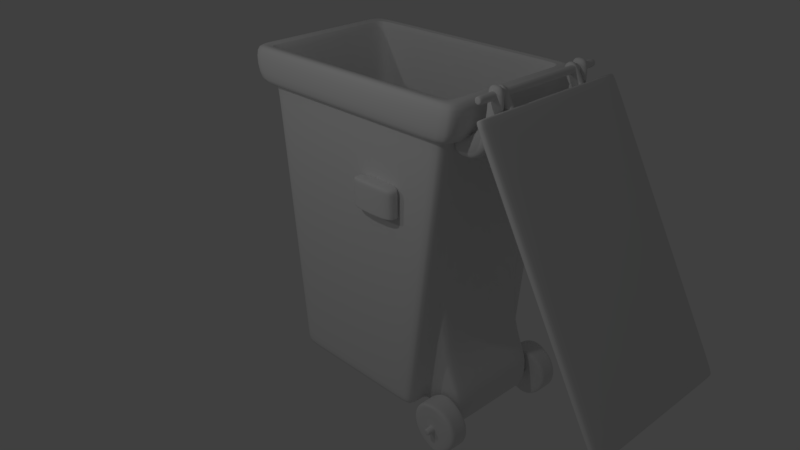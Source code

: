 # Source: trash.blend  (saved by Blender 2.77.0; exported with 4.5.12 LTS)
import bpy
from mathutils import Matrix  # noqa: F401  (used for matrix-valued properties, if any)

bpy.ops.wm.read_factory_settings(use_empty=True)
scene = bpy.context.scene
scene.name = 'Scene'

# ---- collections
col_collection_1 = bpy.data.collections.new('Collection 1'); scene.collection.children.link(col_collection_1)
col_collection_2 = bpy.data.collections.new('Collection 2'); scene.collection.children.link(col_collection_2)

# ---- materials (node trees are filled in below, after node groups)
mat_material = bpy.data.materials.new('Material')
mat_material.alpha_threshold = 0.0
mat_material.use_transparent_shadow = False
mat_material.roughness = 0.5
mat_material.line_color = (0.0, 0.0, 0.0, 1.0)

# ---- material node trees

# ---- world
world_world = bpy.data.worlds.new('World'); scene.world = world_world
world_world.color = (0.05088, 0.05088, 0.05088)
world_world.use_sun_shadow = False
world_world.sun_shadow_jitter_overblur = 0.0
world_world.cycles.sampling_method = 'MANUAL'

# ---- cameras
cam_camera = bpy.data.cameras.new('Camera')
cam_camera.clip_end = 100.0
cam_camera.lens = 35.0
cam_camera.sensor_width = 32.0
cam_camera.sensor_height = 18.0
cam_camera.ortho_scale = 7.314
cam_camera.dof.focus_distance = 0.0
cam_camera.dof.aperture_fstop = 128.0

# ---- lights
light_lamp_001 = bpy.data.lights.new('Lamp.001', 'POINT')
light_lamp_001.transmission_factor = 0.0
light_lamp_001.cutoff_distance = 30.0
light_lamp_001.energy = 100.0
light_lamp_001.shadow_buffer_clip_start = 1.001
light_lamp_001.shadow_soft_size = 0.1
light_lamp_001.shadow_maximum_resolution = 0.006
light_lamp_001.use_absolute_resolution = True
light_lamp = bpy.data.lights.new('Lamp', 'POINT')
light_lamp.transmission_factor = 0.0
light_lamp.cutoff_distance = 30.0
light_lamp.energy = 100.0
light_lamp.shadow_buffer_clip_start = 1.001
light_lamp.shadow_soft_size = 0.1
light_lamp.shadow_maximum_resolution = 0.006
light_lamp.use_absolute_resolution = True

# ---- meshes
me_cube_004 = bpy.data.meshes.new('Cube.004')
me_cube_004.from_pydata([(1.046, 0.4537, -0.467), (1.046, 0.4537, 2.903), (1.046, 0.5436, -0.467), (1.046, 0.5436, 2.903), (1.156, 0.4537, -0.467), (1.156, 0.4537, 2.903), (1.156, 0.5436, -0.467), (1.156, 0.5436, 2.903), (0.5715, 0.4537, -0.467), (0.5715, 0.4537, 1.306), (0.5715, 0.5436, 1.306), (0.5715, 0.5436, -0.467), (1.046, -0.5715, -0.467), (1.046, -0.5715, 2.903), (1.046, -0.4816, -0.467), (1.046, -0.4816, 2.903), (1.156, -0.5715, -0.467), (1.156, -0.5715, 2.903), (1.156, -0.4816, -0.467), (1.156, -0.4816, 2.903), (0.5715, -0.5715, -0.467), (0.5715, -0.5715, 1.306), (0.5715, -0.4816, 1.306), (0.5715, -0.4816, -0.467), (-1.0, -1.0, -1.0), (-1.0, -1.0, 1.0), (-1.0, 1.0, -1.0), (-1.0, 1.0, 1.0), (1.0, -1.0, -1.0), (1.0, -1.0, 1.0), (1.0, 1.0, -1.0), (1.0, 1.0, 1.0), (-0.9685, 1.0, 1.0), (-0.9685, 1.0, -1.0), (-0.9685, -1.0, 1.0), (-0.9685, -1.0, -1.0), (0.9779, 1.0, 1.0), (0.9779, -1.0, -1.0), (0.9779, 1.0, -1.0), (0.9779, -1.0, 1.0), (-1.0, -0.86, 1.0), (-1.0, -0.86, -1.0), (1.0, -0.86, 1.0), (1.0, -0.86, -1.0), (-0.9685, -0.86, 1.0), (-0.9685, -0.86, -1.0), (0.9779, -0.86, 1.0), (0.9779, -0.86, -1.0), (-1.0, 0.8235, 1.0), (1.0, 0.8235, -1.0), (-1.0, 0.8235, -1.0), (1.0, 0.8235, 1.0), (-0.9685, 0.8235, 1.0), (-0.9685, 0.8235, -1.0), (0.9779, 0.8235, 1.0), (0.9779, 0.8235, -1.0)], [], [(2, 0, 8, 11), (3, 7, 6, 2), (7, 5, 4, 6), (5, 1, 0, 4), (0, 2, 6, 4), (5, 7, 3, 1), (9, 10, 11, 8), (1, 3, 10, 9), (3, 2, 11, 10), (0, 1, 9, 8), (14, 12, 20, 23), (15, 19, 18, 14), (19, 17, 16, 18), (17, 13, 12, 16), (12, 14, 18, 16), (17, 19, 15, 13), (21, 22, 23, 20), (13, 15, 22, 21), (15, 14, 23, 22), (12, 13, 21, 20), (48, 27, 26, 50), (36, 31, 30, 38), (42, 29, 28, 43), (34, 25, 24, 35), (55, 38, 30, 49), (52, 32, 27, 48), (54, 36, 32, 52), (50, 26, 33, 53), (39, 34, 35, 37), (27, 32, 33, 26), (29, 39, 37, 28), (51, 31, 36, 54), (53, 33, 38, 55), (32, 36, 38, 33), (35, 45, 47, 37), (29, 42, 46, 39), (24, 41, 45, 35), (39, 46, 44, 34), (34, 44, 40, 25), (37, 47, 43, 28), (51, 42, 43, 49), (25, 40, 41, 24), (31, 51, 49, 30), (45, 53, 55, 47), (42, 51, 54, 46), (41, 50, 53, 45), (46, 54, 52, 44), (44, 52, 48, 40), (47, 55, 49, 43), (40, 48, 50, 41)])
me_cube_004.polygons.foreach_set('use_smooth', [True] * 50)
me_cube_004.use_remesh_preserve_volume = False
me_cube_004.use_remesh_preserve_attributes = False
me_cube_004.use_mirror_vertex_groups = False
me_cube_004.update()
me_cube_003 = bpy.data.meshes.new('Cube.003')
me_cube_003.from_pydata([(-1.0, -1.0, -1.0), (-1.0, -1.0, 4.365), (-1.0, 1.0, -1.0), (-1.0, 1.0, 4.365), (1.0, -1.0, -1.0), (1.0, -1.0, 4.365), (1.0, 1.0, -1.0), (1.0, 1.0, 4.365), (10.81, 2.711, -0.2943), (10.81, -2.699, -0.2943), (11.08, 2.711, 0.05471), (11.08, -2.699, 0.05471), (11.08, 2.711, 0.7528), (11.08, -2.699, 0.7528), (10.81, 2.711, 1.102), (10.81, -2.699, 1.102), (10.54, 2.711, 0.7528), (10.54, -2.699, 0.7528), (10.54, 2.711, 0.05471), (10.54, -2.699, 0.05471), (4.115, 2.267, -32.34), (4.115, 2.267, -37.03), (4.115, 2.798, -32.34), (4.115, 2.798, -37.03), (7.681, 2.267, -32.34), (7.681, 2.267, -37.03), (7.681, 2.798, -32.34), (7.681, 2.798, -37.03), (4.234, 2.768, -32.34), (4.234, 2.297, -32.34), (7.562, 2.768, -32.34), (7.562, 2.297, -32.34), (4.234, 2.768, -36.08), (4.234, 2.297, -36.08), (7.562, 2.768, -36.08), (7.562, 2.297, -36.08), (4.115, -2.797, -32.34), (4.115, -2.797, -37.03), (4.115, -2.266, -32.34), (4.115, -2.266, -37.03), (7.681, -2.797, -32.34), (7.681, -2.797, -37.03), (7.681, -2.266, -32.34), (7.681, -2.266, -37.03), (4.234, -2.296, -32.34), (4.234, -2.767, -32.34), (7.562, -2.296, -32.34), (7.562, -2.767, -32.34), (4.234, -2.296, -36.08), (4.234, -2.767, -36.08), (7.562, -2.296, -36.08), (7.562, -2.767, -36.08), (8.675, 2.501, -0.8162), (8.675, -2.501, -0.8162), (-2.446, -2.501, -0.8162), (-2.446, 2.501, -0.8162), (11.09, 2.309, -45.73), (11.09, -2.309, -45.73), (-4.863, -2.309, -45.73), (-4.863, 2.309, -45.73), (11.51, 2.309, -51.27), (11.51, -2.309, -51.27), (-5.285, -2.309, -51.27), (-5.285, 2.309, -51.27), (11.09, 2.309, -45.73), (11.09, -2.309, -45.73), (-4.863, 2.309, -45.73), (-4.863, -2.309, -45.73), (11.51, 2.309, -51.27), (11.51, -2.309, -51.27), (-5.285, 2.309, -51.27), (-5.285, -2.309, -51.27), (12.18, 2.624, -45.35), (12.18, -2.624, -45.35), (-5.951, 2.624, -45.35), (-5.951, -2.624, -45.35), (12.66, 2.624, -51.65), (12.66, -2.624, -51.65), (-6.432, 2.624, -51.65), (-6.432, -2.624, -51.65), (8.675, 1.653, -0.8162), (8.675, -1.664, -0.8162), (-2.446, -1.664, -0.8162), (-2.446, 1.653, -0.8162), (11.09, 1.593, -45.73), (11.09, -1.596, -45.73), (-4.863, -1.596, -45.73), (-4.863, 1.593, -45.73), (11.51, 1.593, -51.27), (11.51, -1.596, -51.27), (-5.285, -1.596, -51.27), (-5.285, 1.593, -51.27), (11.09, 1.593, -45.73), (11.09, -1.596, -45.73), (-4.863, -1.596, -45.73), (-4.863, 1.593, -45.73), (11.51, 1.593, -51.27), (11.51, -1.596, -51.27), (-5.285, -1.596, -51.27), (-5.285, 1.593, -51.27), (12.18, 1.692, -45.35), (12.18, -1.708, -45.35), (-5.951, -1.708, -45.35), (-5.951, 1.692, -45.35), (12.66, 1.692, -51.65), (12.66, -1.708, -51.65), (-6.432, -1.708, -51.65), (-6.432, 1.692, -51.65), (9.253, 2.455, -11.55), (9.253, -2.455, -11.55), (-3.023, -2.455, -11.55), (-3.023, 2.455, -11.55), (-3.023, -1.648, -11.55), (-3.023, 1.639, -11.55), (9.253, 1.639, -11.55), (9.253, -1.648, -11.55), (11.17, 1.653, 2.198), (11.17, -1.664, 2.198), (11.75, 1.639, -3.477), (11.75, -1.648, -3.477), (11.1, -1.518, -51.27), (11.1, -2.195, -51.27), (11.1, 2.195, -51.27), (-4.871, 2.195, -51.27), (-4.871, -2.195, -51.27), (-4.871, 1.515, -51.27), (11.1, 1.515, -51.27), (-4.871, -1.518, -51.27), (8.417, -1.008, -2.214), (8.417, -1.458, -2.214), (8.417, 1.457, -2.214), (-2.188, 1.457, -2.214), (-2.188, -1.458, -2.214), (-2.188, 1.005, -2.214), (8.417, 1.005, -2.214), (-2.188, -1.008, -2.214), (-1.694, 2.501, -0.8162), (-1.694, -2.501, -0.8162), (-3.784, 2.309, -45.73), (-3.784, -2.309, -45.73), (-4.15, 2.309, -51.27), (-4.15, -2.309, -51.27), (-3.784, 2.309, -45.73), (-3.784, -2.309, -45.73), (-4.15, 2.309, -51.27), (-4.15, -2.309, -51.27), (-4.726, 2.624, -45.35), (-4.726, -2.624, -45.35), (-5.142, 2.624, -51.65), (-5.142, -2.624, -51.65), (-1.694, 1.653, -0.8162), (-1.694, -1.664, -0.8162), (-2.194, 2.455, -11.55), (-2.194, -2.455, -11.55), (-3.792, 2.195, -51.27), (-3.792, -2.195, -51.27), (-1.471, 1.457, -2.214), (-1.471, -1.458, -2.214), (-1.471, 1.005, -2.214), (-1.471, -1.008, -2.214), (7.635, 1.005, -2.214), (7.635, -1.008, -2.214), (7.855, 2.501, -0.8162), (7.855, -2.501, -0.8162), (9.915, 2.309, -45.73), (9.915, -2.309, -45.73), (10.27, 2.309, -51.27), (10.27, -2.309, -51.27), (9.915, 2.309, -45.73), (9.915, -2.309, -45.73), (10.27, 2.309, -51.27), (10.27, -2.309, -51.27), (10.84, 2.624, -45.35), (10.84, -2.624, -45.35), (11.25, 2.624, -51.65), (11.25, -2.624, -51.65), (7.855, 1.653, -0.8162), (7.855, -1.664, -0.8162), (8.347, 2.455, -11.55), (8.347, -2.455, -11.55), (9.922, 2.195, -51.27), (9.922, -2.195, -51.27), (7.635, 1.457, -2.214), (7.635, -1.458, -2.214), (8.675, -1.333, -0.8162), (-2.446, -1.333, -0.8162), (11.09, -1.278, -45.73), (-4.863, -1.278, -45.73), (11.51, -1.278, -51.27), (-5.285, -1.278, -51.27), (11.09, -1.278, -45.73), (-4.863, -1.278, -45.73), (11.51, -1.278, -51.27), (-5.285, -1.278, -51.27), (12.18, -1.369, -45.35), (-5.951, -1.369, -45.35), (12.66, -1.369, -51.65), (-6.432, -1.369, -51.65), (9.253, -1.32, -11.55), (-3.023, -1.32, -11.55), (11.17, -1.333, 2.198), (11.75, -1.32, -3.477), (11.1, -1.215, -51.27), (-4.871, -1.215, -51.27), (8.417, -0.8071, -2.214), (-2.188, -0.8071, -2.214), (-1.471, -0.8071, -2.214), (-1.694, -1.333, -0.8162), (7.855, -1.333, -0.8162), (7.635, -0.8071, -2.214), (-2.446, 1.433, -0.8162), (-4.863, 1.382, -45.73), (-5.285, 1.382, -51.27), (-4.863, 1.382, -45.73), (-5.285, 1.382, -51.27), (-5.951, 1.466, -45.35), (-6.432, 1.466, -51.65), (-3.023, 1.421, -11.55), (-4.871, 1.314, -51.27), (-2.188, 0.8719, -2.214), (-1.694, 1.433, -0.8162), (7.855, 1.433, -0.8162), (8.675, 1.433, -0.8162), (11.09, 1.382, -45.73), (11.51, 1.382, -51.27), (11.09, 1.382, -45.73), (11.51, 1.382, -51.27), (12.18, 1.466, -45.35), (12.66, 1.466, -51.65), (9.253, 1.421, -11.55), (11.17, 1.433, 2.198), (11.75, 1.421, -3.477), (11.1, 1.314, -51.27), (8.417, 0.8719, -2.214), (-1.471, 0.8719, -2.214), (7.635, 0.8719, -2.214), (8.675, -1.868, -0.8162), (11.09, -1.77, -45.73), (11.51, -1.77, -51.27), (11.09, -1.77, -45.73), (11.51, -1.77, -51.27), (12.18, -1.931, -45.35), (12.66, -1.931, -51.65), (-2.446, -1.868, -0.8162), (-4.863, -1.77, -45.73), (-5.285, -1.77, -51.27), (-4.863, -1.77, -45.73), (-5.285, -1.77, -51.27), (-5.951, -1.931, -45.35), (-6.432, -1.931, -51.65), (-3.023, -1.845, -11.55), (9.253, -1.845, -11.55), (11.1, -1.683, -51.27), (-4.871, -1.683, -51.27), (8.417, -1.118, -2.214), (-2.188, -1.118, -2.214), (-1.471, -1.118, -2.214), (-1.694, -1.868, -0.8162), (7.855, -1.868, -0.8162), (7.635, -1.118, -2.214), (-2.446, 1.766, -0.8162), (-4.863, 1.689, -45.73), (-5.285, 1.689, -51.27), (-4.863, 1.689, -45.73), (-5.285, 1.689, -51.27), (-5.951, 1.816, -45.35), (-6.432, 1.816, -51.65), (8.675, 1.766, -0.8162), (11.09, 1.689, -45.73), (11.51, 1.689, -51.27), (11.09, 1.689, -45.73), (11.51, 1.689, -51.27), (12.18, 1.816, -45.35), (12.66, 1.816, -51.65), (9.253, 1.748, -11.55), (-3.023, 1.748, -11.55), (-4.871, 1.606, -51.27), (11.1, 1.606, -51.27), (-2.188, 1.066, -2.214), (8.417, 1.066, -2.214), (-1.471, 1.066, -2.214), (-1.694, 1.766, -0.8162), (7.855, 1.766, -0.8162), (7.635, 1.066, -2.214), (-2.533, -1.662, -2.447), (-2.533, 1.651, -2.447), (8.763, 1.651, -2.447), (8.763, -1.662, -2.447), (8.763, 2.494, -2.447), (8.763, -2.494, -2.447), (-2.533, -2.494, -2.447), (-2.533, 2.494, -2.447), (11.26, 1.651, 1.336), (11.26, -1.662, 1.336), (-1.77, -2.494, -2.447), (-1.77, 2.494, -2.447), (7.929, 2.494, -2.447), (7.929, -2.494, -2.447), (11.26, -1.331, 1.336), (-2.533, -1.331, -2.447), (11.26, 1.431, 1.336), (-2.533, 1.431, -2.447), (8.763, -1.865, -2.447), (-2.533, -1.865, -2.447), (-2.533, 1.763, -2.447), (8.763, 1.763, -2.447), (4.115, -2.797, -36.43), (4.115, -2.266, -36.43), (7.681, -2.266, -36.43), (7.681, -2.797, -36.43), (4.115, -2.531, -37.03), (4.115, -2.531, -32.34), (7.681, -2.531, -37.03), (7.681, -2.531, -32.34), (4.234, -2.531, -32.34), (7.562, -2.531, -32.34), (4.234, -2.531, -36.08), (7.562, -2.531, -36.08), (7.681, -2.531, -36.43), (4.115, -2.531, -36.43), (4.115, -2.266, -32.72), (7.681, -2.266, -32.72), (7.681, -2.797, -32.72), (4.115, -2.797, -32.72), (7.681, -2.531, -32.72), (4.115, -2.531, -32.72), (10.81, 2.635, -0.2943), (11.08, 2.635, 0.05471), (11.08, 2.635, 0.7528), (10.81, 2.635, 1.102), (10.54, 2.635, 0.7528), (10.54, 2.635, 0.05471), (10.81, -2.645, -0.2943), (11.08, -2.645, 0.05471), (11.08, -2.645, 0.7528), (10.81, -2.645, 1.102), (10.54, -2.645, 0.7528), (10.54, -2.645, 0.05471), (-1.0, -0.8293, 4.365), (-1.0, -0.8293, -1.0), (1.0, -0.8293, 4.365), (1.0, -0.8293, -1.0), (-1.0, 0.848, 4.365), (1.0, 0.848, -1.0), (-1.0, 0.848, -1.0), (1.0, 0.848, 4.365), (-1.0, -1.0, -0.4743), (-1.0, 1.0, -0.4743), (1.0, 1.0, -0.4743), (1.0, -1.0, -0.4743), (1.0, -0.8293, -0.4743), (-1.0, -0.8293, -0.4743), (1.0, 0.848, -0.4743), (-1.0, 0.848, -0.4743), (4.331, 2.798, -37.03), (4.331, 2.798, -32.34), (4.331, 2.267, -37.03), (4.331, 2.267, -32.34), (4.436, 2.768, -32.34), (4.436, 2.297, -32.34), (4.436, 2.768, -36.08), (4.436, 2.297, -36.08), (7.357, 2.798, -37.03), (7.357, 2.267, -32.34), (7.26, 2.297, -32.34), (7.26, 2.297, -36.08), (7.357, 2.798, -32.34), (7.357, 2.267, -37.03), (7.26, 2.768, -32.34), (7.26, 2.768, -36.08)], [], [(353, 344, 2, 347), (347, 2, 6, 348), (350, 341, 4, 349), (349, 4, 0, 346), (344, 343, 6, 2), (345, 342, 3, 7), (332, 9, 11, 333), (333, 11, 13, 334), (334, 13, 15, 335), (335, 15, 17, 336), (11, 9, 19, 17, 15, 13), (336, 17, 19, 337), (337, 19, 9, 332), (8, 10, 12, 14, 16, 18), (21, 23, 22, 20), (362, 27, 26, 366), (27, 25, 24, 26), (356, 21, 20, 357), (366, 26, 30, 368), (356, 354, 23, 21), (359, 29, 33, 361), (357, 20, 29, 359), (26, 24, 31, 30), (20, 22, 28, 29), (365, 369, 34, 35), (368, 30, 34, 369), (30, 31, 35, 34), (29, 28, 32, 33), (325, 320, 38, 311), (320, 321, 42, 38), (324, 322, 40, 313), (322, 323, 36, 40), (38, 42, 46, 44), (312, 43, 39, 310), (47, 45, 49, 51), (40, 36, 45, 47), (313, 40, 47, 315), (311, 38, 44, 314), (316, 48, 50, 317), (44, 46, 50, 48), (315, 47, 51, 317), (314, 44, 48, 316), (257, 137, 54, 243), (262, 63, 70, 264), (251, 237, 57, 109), (153, 139, 58, 110), (275, 261, 59, 111), (295, 136, 55, 291), (224, 88, 126, 232), (268, 56, 64, 270), (165, 57, 65, 169), (238, 61, 69, 240), (240, 69, 77, 242), (145, 71, 79, 149), (142, 66, 74, 146), (246, 67, 75, 248), (166, 60, 68, 170), (244, 58, 67, 246), (138, 59, 66, 142), (141, 62, 71, 145), (173, 73, 77, 175), (272, 72, 76, 273), (248, 75, 79, 249), (146, 74, 78, 148), (169, 65, 73, 173), (270, 64, 72, 272), (264, 70, 78, 266), (170, 68, 76, 174), (247, 98, 106, 249), (214, 99, 107, 216), (239, 93, 101, 241), (225, 92, 100, 227), (265, 103, 107, 266), (195, 102, 106, 197), (241, 101, 105, 242), (227, 100, 104, 228), (261, 87, 95, 263), (187, 86, 94, 191), (263, 95, 103, 265), (191, 94, 102, 195), (271, 96, 104, 273), (192, 97, 105, 196), (269, 88, 96, 271), (188, 89, 97, 192), (237, 85, 93, 239), (223, 84, 92, 225), (189, 90, 127, 203), (238, 89, 120, 252), (250, 244, 86, 112), (217, 211, 87, 113), (274, 268, 84, 114), (198, 186, 85, 115), (245, 90, 98, 247), (212, 91, 99, 214), (281, 150, 83, 260), (207, 151, 82, 185), (198, 115, 119, 201), (305, 274, 114, 286), (301, 217, 113, 285), (303, 250, 112, 284), (138, 152, 111, 59), (304, 275, 111, 291), (294, 153, 110, 290), (302, 251, 109, 289), (298, 201, 119, 293), (287, 81, 117, 293), (222, 80, 116, 230), (286, 114, 118, 292), (277, 122, 130, 279), (253, 124, 132, 255), (154, 123, 131, 156), (262, 91, 125, 276), (140, 63, 123, 154), (245, 62, 124, 253), (269, 60, 122, 277), (167, 61, 121, 181), (256, 255, 132, 157), (280, 278, 133, 158), (206, 205, 135, 159), (181, 121, 129, 183), (252, 120, 128, 254), (203, 127, 135, 205), (232, 126, 134, 233), (276, 125, 133, 278), (124, 155, 157, 132), (209, 206, 159, 161), (283, 280, 158, 160), (259, 256, 157, 183), (62, 141, 155, 124), (166, 140, 154, 180), (180, 154, 156, 182), (297, 179, 153, 294), (164, 178, 152, 138), (208, 177, 151, 207), (282, 176, 150, 281), (70, 144, 148, 78), (67, 143, 147, 75), (172, 146, 148, 174), (75, 147, 149, 79), (167, 141, 145, 171), (164, 138, 142, 168), (63, 140, 144, 70), (168, 142, 146, 172), (171, 145, 149, 175), (58, 139, 143, 67), (296, 162, 136, 295), (179, 165, 139, 153), (258, 163, 137, 257), (236, 53, 163, 258), (109, 57, 165, 179), (288, 52, 162, 296), (69, 171, 175, 77), (64, 168, 172, 72), (56, 164, 168, 64), (61, 167, 171, 69), (72, 172, 174, 76), (267, 80, 176, 282), (184, 81, 177, 208), (56, 108, 178, 164), (289, 109, 179, 297), (122, 180, 182, 130), (60, 166, 180, 122), (254, 259, 183, 129), (279, 283, 160, 134), (204, 209, 161, 128), (155, 181, 183, 157), (141, 167, 181, 155), (144, 170, 174, 148), (143, 169, 173, 147), (147, 173, 175, 149), (140, 166, 170, 144), (139, 165, 169, 143), (233, 235, 209, 204), (222, 184, 208, 221), (221, 208, 207, 220), (235, 234, 206, 209), (120, 202, 204, 128), (218, 203, 205, 219), (234, 219, 205, 206), (81, 184, 200, 117), (300, 231, 201, 298), (284, 112, 199, 299), (229, 198, 201, 231), (220, 207, 185, 210), (90, 189, 193, 98), (229, 223, 186, 198), (112, 86, 187, 199), (212, 189, 203, 218), (85, 186, 190, 93), (224, 188, 192, 226), (226, 192, 196, 228), (213, 191, 195, 215), (211, 187, 191, 213), (101, 194, 196, 105), (215, 195, 197, 216), (93, 190, 194, 101), (98, 193, 197, 106), (89, 188, 202, 120), (103, 215, 216, 107), (87, 211, 213, 95), (95, 213, 215, 103), (96, 226, 228, 104), (88, 224, 226, 96), (91, 212, 218, 125), (114, 84, 223, 229), (150, 220, 210, 83), (114, 229, 231, 118), (292, 118, 231, 300), (158, 133, 219, 234), (125, 218, 219, 133), (160, 158, 234, 235), (176, 221, 220, 150), (80, 222, 221, 176), (134, 160, 235, 233), (202, 232, 233, 204), (184, 222, 230, 200), (299, 199, 217, 301), (189, 212, 214, 193), (199, 187, 211, 217), (186, 223, 225, 190), (194, 227, 228, 196), (190, 225, 227, 194), (193, 214, 216, 197), (188, 224, 232, 202), (128, 161, 259, 254), (81, 236, 258, 177), (177, 258, 257, 151), (161, 159, 256, 259), (121, 252, 254, 129), (159, 135, 255, 256), (90, 245, 253, 127), (127, 253, 255, 135), (287, 115, 251, 302), (290, 110, 250, 303), (62, 245, 247, 71), (110, 58, 244, 250), (61, 238, 252, 121), (57, 237, 239, 65), (73, 241, 242, 77), (65, 239, 241, 73), (71, 247, 249, 79), (102, 248, 249, 106), (86, 244, 246, 94), (94, 246, 248, 102), (97, 240, 242, 105), (89, 238, 240, 97), (115, 85, 237, 251), (151, 257, 243, 82), (130, 182, 283, 279), (52, 267, 282, 162), (162, 282, 281, 136), (182, 156, 280, 283), (123, 276, 278, 131), (156, 131, 278, 280), (88, 269, 277, 126), (63, 262, 276, 123), (126, 277, 279, 134), (285, 113, 275, 304), (288, 108, 274, 305), (136, 281, 260, 55), (108, 56, 268, 274), (60, 269, 271, 68), (68, 271, 273, 76), (66, 263, 265, 74), (59, 261, 263, 66), (74, 265, 266, 78), (99, 264, 266, 107), (92, 270, 272, 100), (100, 272, 273, 104), (84, 268, 270, 92), (113, 87, 261, 275), (91, 262, 264, 99), (52, 288, 305, 267), (83, 285, 304, 260), (54, 290, 303, 243), (81, 287, 302, 236), (185, 299, 301, 210), (116, 292, 300, 230), (82, 284, 299, 185), (230, 300, 298, 200), (53, 289, 297, 163), (108, 288, 296, 178), (178, 296, 295, 152), (163, 297, 294, 137), (80, 286, 292, 116), (115, 287, 293, 119), (200, 298, 293, 117), (236, 302, 289, 53), (137, 294, 290, 54), (260, 304, 291, 55), (243, 303, 284, 82), (210, 301, 285, 83), (267, 305, 286, 80), (152, 295, 291, 111), (41, 37, 306, 309), (312, 41, 309, 318), (39, 43, 308, 307), (310, 39, 307, 319), (37, 310, 319, 306), (43, 312, 318, 308), (45, 314, 316, 49), (46, 315, 317, 50), (49, 316, 317, 51), (36, 311, 314, 45), (42, 313, 315, 46), (41, 312, 310, 37), (321, 324, 313, 42), (323, 325, 311, 36), (306, 319, 325, 323), (308, 318, 324, 321), (309, 306, 323, 322), (318, 309, 322, 324), (307, 308, 321, 320), (319, 307, 320, 325), (18, 331, 326, 8), (16, 330, 331, 18), (14, 329, 330, 16), (12, 328, 329, 14), (10, 327, 328, 12), (8, 326, 327, 10), (331, 337, 332, 326), (330, 336, 337, 331), (329, 335, 336, 330), (328, 334, 335, 329), (327, 333, 334, 328), (326, 332, 333, 327), (5, 1, 338, 340), (0, 4, 341, 339), (352, 343, 341, 350), (346, 0, 339, 351), (348, 6, 343, 352), (340, 338, 342, 345), (339, 341, 343, 344), (351, 339, 344, 353), (338, 351, 353, 342), (7, 348, 352, 345), (1, 346, 351, 338), (345, 352, 350, 340), (5, 349, 346, 1), (340, 350, 349, 5), (3, 347, 348, 7), (342, 353, 347, 3), (28, 358, 360, 32), (33, 32, 360, 361), (363, 357, 359, 364), (364, 359, 361, 365), (367, 362, 354, 356), (22, 355, 358, 28), (367, 356, 357, 363), (23, 354, 355, 22), (25, 367, 363, 24), (25, 27, 362, 367), (31, 364, 365, 35), (24, 363, 364, 31), (358, 368, 369, 360), (361, 360, 369, 365), (355, 366, 368, 358), (354, 362, 366, 355)])
me_cube_003.polygons.foreach_set('use_smooth', [True] * 358)
me_cube_003.materials.append(mat_material)
me_cube_003.use_remesh_preserve_volume = False
me_cube_003.use_remesh_preserve_attributes = False
me_cube_003.use_mirror_vertex_groups = False
me_cube_003.update()
me_cylinder_003 = bpy.data.meshes.new('Cylinder.003')
me_cylinder_003.from_pydata([(0.0, 0.36, -1.067), (0.0, 0.36, -0.7477), (0.1378, 0.3326, -1.067), (0.1378, 0.3326, -0.7477), (0.2546, 0.2546, -1.067), (0.2546, 0.2546, -0.7477), (0.3326, 0.1378, -1.067), (0.3326, 0.1378, -0.7477), (0.36, -5.321e-08, -1.067), (0.36, -5.76e-08, -0.7477), (0.3326, -0.1378, -1.067), (0.3326, -0.1378, -0.7477), (0.2546, -0.2546, -1.067), (0.2546, -0.2546, -0.7477), (0.1378, -0.3326, -1.067), (0.1378, -0.3326, -0.7477), (5.436e-08, -0.36, -1.067), (5.436e-08, -0.36, -0.7477), (-0.1378, -0.3326, -1.067), (-0.1378, -0.3326, -0.7477), (-0.2546, -0.2546, -1.067), (-0.2546, -0.2546, -0.7477), (-0.3326, -0.1378, -1.067), (-0.3326, -0.1378, -0.7477), (-0.36, -3.318e-08, -1.067), (-0.36, -3.757e-08, -0.7477), (-0.3326, 0.1378, -1.067), (-0.3326, 0.1378, -0.7477), (-0.2546, 0.2546, -1.067), (-0.2546, 0.2546, -0.7477), (-0.1378, 0.3326, -1.067), (-0.1378, 0.3326, -0.7477), (0.0, 0.36, 1.067), (0.0, 0.36, 0.7477), (0.1378, 0.3326, 1.067), (0.1378, 0.3326, 0.7477), (0.2546, 0.2546, 1.067), (0.2546, 0.2546, 0.7477), (0.3326, 0.1378, 1.067), (0.3326, 0.1378, 0.7477), (0.36, -5.321e-08, 1.067), (0.36, -5.76e-08, 0.7477), (0.3326, -0.1378, 1.067), (0.3326, -0.1378, 0.7477), (0.2546, -0.2546, 1.067), (0.2546, -0.2546, 0.7477), (0.1378, -0.3326, 1.067), (0.1378, -0.3326, 0.7477), (5.436e-08, -0.36, 1.067), (5.436e-08, -0.36, 0.7477), (-0.1378, -0.3326, 1.067), (-0.1378, -0.3326, 0.7477), (-0.2546, -0.2546, 1.067), (-0.2546, -0.2546, 0.7477), (-0.3326, -0.1378, 1.067), (-0.3326, -0.1378, 0.7477), (-0.36, -3.318e-08, 1.067), (-0.36, -3.757e-08, 0.7477), (-0.3326, 0.1378, 1.067), (-0.3326, 0.1378, 0.7477), (-0.2546, 0.2546, 1.067), (-0.2546, 0.2546, 0.7477), (-0.1378, 0.3326, 1.067), (-0.1378, 0.3326, 0.7477), (0.0, 0.36, -1.002), (0.1378, 0.3326, -1.002), (0.2546, 0.2546, -1.002), (0.3326, 0.1378, -1.002), (0.36, -5.41e-08, -1.002), (0.3326, -0.1378, -1.002), (0.2546, -0.2546, -1.002), (0.1378, -0.3326, -1.002), (5.436e-08, -0.36, -1.002), (-0.1378, -0.3326, -1.002), (-0.2546, -0.2546, -1.002), (-0.3326, -0.1378, -1.002), (-0.36, -3.407e-08, -1.002), (-0.3326, 0.1378, -1.002), (-0.2546, 0.2546, -1.002), (-0.1378, 0.3326, -1.002), (0.0, 0.36, -0.8012), (0.1378, 0.3326, -0.8012), (0.2546, 0.2546, -0.8012), (0.3326, 0.1378, -0.8012), (0.36, -5.686e-08, -0.8012), (0.3326, -0.1378, -0.8012), (0.2546, -0.2546, -0.8012), (0.1378, -0.3326, -0.8012), (5.436e-08, -0.36, -0.8012), (-0.1378, -0.3326, -0.8012), (-0.2546, -0.2546, -0.8012), (-0.3326, -0.1378, -0.8012), (-0.36, -3.683e-08, -0.8012), (-0.3326, 0.1378, -0.8012), (-0.2546, 0.2546, -0.8012), (-0.1378, 0.3326, -0.8012), (0.0, 0.36, 0.8009), (0.1378, 0.3326, 0.8009), (0.2546, 0.2546, 0.8009), (0.3326, 0.1378, 0.8009), (0.36, -5.686e-08, 0.8009), (0.3326, -0.1378, 0.8009), (0.2546, -0.2546, 0.8009), (0.1378, -0.3326, 0.8009), (5.436e-08, -0.36, 0.8009), (-0.1378, -0.3326, 0.8009), (-0.2546, -0.2546, 0.8009), (-0.3326, -0.1378, 0.8009), (-0.36, -3.684e-08, 0.8009), (-0.3326, 0.1378, 0.8009), (-0.2546, 0.2546, 0.8009), (-0.1378, 0.3326, 0.8009), (0.1378, 0.3326, 0.9955), (0.2546, 0.2546, 0.9955), (0.3326, 0.1378, 0.9955), (0.36, -5.419e-08, 0.9955), (0.3326, -0.1378, 0.9955), (0.2546, -0.2546, 0.9955), (0.1378, -0.3326, 0.9955), (5.436e-08, -0.36, 0.9955), (-0.1378, -0.3326, 0.9955), (-0.2546, -0.2546, 0.9955), (-0.3326, -0.1378, 0.9955), (-0.36, -3.416e-08, 0.9955), (-0.3326, 0.1378, 0.9955), (-0.2546, 0.2546, 0.9955), (-0.1378, 0.3326, 0.9955), (0.0, 0.36, 0.9955)], [], [(80, 1, 3, 81), (81, 3, 5, 82), (82, 5, 7, 83), (83, 7, 9, 84), (84, 9, 11, 85), (85, 11, 13, 86), (86, 13, 15, 87), (87, 15, 17, 88), (88, 17, 19, 89), (89, 19, 21, 90), (90, 21, 23, 91), (91, 23, 25, 92), (92, 25, 27, 93), (93, 27, 29, 94), (15, 13, 19, 17), (94, 29, 31, 95), (95, 31, 1, 80), (2, 4, 26, 28), (0, 2, 28, 30), (4, 6, 24, 26), (6, 8, 22, 24), (8, 10, 20, 22), (10, 12, 18, 20), (12, 14, 16, 18), (13, 11, 21, 19), (11, 9, 23, 21), (9, 7, 25, 23), (7, 5, 27, 25), (5, 3, 29, 27), (3, 1, 31, 29), (96, 97, 35, 33), (97, 98, 37, 35), (98, 99, 39, 37), (99, 100, 41, 39), (100, 101, 43, 41), (101, 102, 45, 43), (102, 103, 47, 45), (103, 104, 49, 47), (104, 105, 51, 49), (105, 106, 53, 51), (106, 107, 55, 53), (107, 108, 57, 55), (108, 109, 59, 57), (109, 110, 61, 59), (47, 49, 51, 45), (110, 111, 63, 61), (111, 96, 33, 63), (34, 60, 58, 36), (32, 62, 60, 34), (36, 58, 56, 38), (38, 56, 54, 40), (40, 54, 52, 42), (42, 52, 50, 44), (44, 50, 48, 46), (45, 51, 53, 43), (43, 53, 55, 41), (41, 55, 57, 39), (39, 57, 59, 37), (37, 59, 61, 35), (35, 61, 63, 33), (30, 79, 64, 0), (28, 78, 79, 30), (26, 77, 78, 28), (24, 76, 77, 26), (22, 75, 76, 24), (20, 74, 75, 22), (18, 73, 74, 20), (16, 72, 73, 18), (14, 71, 72, 16), (12, 70, 71, 14), (10, 69, 70, 12), (8, 68, 69, 10), (6, 67, 68, 8), (4, 66, 67, 6), (2, 65, 66, 4), (0, 64, 65, 2), (79, 95, 80, 64), (78, 94, 95, 79), (77, 93, 94, 78), (76, 92, 93, 77), (75, 91, 92, 76), (74, 90, 91, 75), (73, 89, 90, 74), (72, 88, 89, 73), (71, 87, 88, 72), (70, 86, 87, 71), (69, 85, 86, 70), (68, 84, 85, 69), (67, 83, 84, 68), (66, 82, 83, 67), (65, 81, 82, 66), (64, 80, 81, 65), (126, 127, 96, 111), (125, 126, 111, 110), (124, 125, 110, 109), (123, 124, 109, 108), (122, 123, 108, 107), (121, 122, 107, 106), (120, 121, 106, 105), (119, 120, 105, 104), (118, 119, 104, 103), (117, 118, 103, 102), (116, 117, 102, 101), (115, 116, 101, 100), (114, 115, 100, 99), (113, 114, 99, 98), (112, 113, 98, 97), (127, 112, 97, 96), (32, 34, 112, 127), (34, 36, 113, 112), (36, 38, 114, 113), (38, 40, 115, 114), (40, 42, 116, 115), (42, 44, 117, 116), (44, 46, 118, 117), (46, 48, 119, 118), (48, 50, 120, 119), (50, 52, 121, 120), (52, 54, 122, 121), (54, 56, 123, 122), (56, 58, 124, 123), (58, 60, 125, 124), (60, 62, 126, 125), (62, 32, 127, 126)])
me_cylinder_003.polygons.foreach_set('use_smooth', [True] * 124)
me_cylinder_003.use_remesh_preserve_volume = False
me_cylinder_003.use_remesh_preserve_attributes = False
me_cylinder_003.use_mirror_vertex_groups = False
me_cylinder_003.update()
me_cylinder = bpy.data.meshes.new('Cylinder')
me_cylinder.from_pydata([(0.1012, 0.5795, -1.0), (0.1012, 0.5795, 1.0), (0.1531, 0.5495, -1.0), (0.1531, 0.5495, 1.0), (0.1531, 0.4895, -1.0), (0.1531, 0.4895, 1.0), (0.1012, 0.4595, -1.0), (0.1012, 0.4595, 1.0), (0.04922, 0.4895, -1.0), (0.04922, 0.4895, 1.0), (0.04922, 0.5495, -1.0), (0.04922, 0.5495, 1.0), (-0.4731, -0.295, 0.6129), (-0.454, 0.005191, 0.6129), (-0.4731, -0.295, 0.7993), (-0.454, 0.005191, 0.7993), (-0.254, -0.295, 0.6129), (-0.254, 0.005191, 0.6129), (-0.254, -0.295, 0.7993), (-0.254, 0.005191, 0.7993), (-0.2214, 0.005356, 0.7993), (-0.1559, -0.2952, 0.7993), (-0.2214, 0.005356, 0.6129), (-0.1559, -0.2952, 0.6129), (-0.1325, 0.08922, 0.7993), (-0.002803, -0.1914, 0.7993), (-0.1325, 0.08922, 0.6129), (-0.002803, -0.1914, 0.6129), (-0.02932, 0.2165, 0.7635), (0.1477, 0.08021, 0.7635), (-0.02932, 0.2165, 0.6487), (0.1477, 0.08021, 0.6487), (0.07233, -0.08111, 0.615), (-0.07866, 0.1399, 0.615), (-0.07866, 0.1399, 0.7972), (0.07233, -0.08111, 0.7972), (0.04484, 0.6305, 0.7357), (0.04484, 0.6305, 0.6764), (0.1603, 0.6309, 0.7357), (0.1603, 0.6309, 0.6764), (0.2144, 0.5769, 0.6487), (-0.008971, 0.5762, 0.6487), (0.2144, 0.5769, 0.7635), (-0.008971, 0.5762, 0.7635), (-0.008463, 0.4081, 0.7635), (-0.008463, 0.4081, 0.6487), (0.2149, 0.4087, 0.7635), (0.2149, 0.4087, 0.6487), (0.197, 0.2395, 0.6487), (-0.025, 0.2639, 0.6487), (0.197, 0.2395, 0.7635), (-0.025, 0.2639, 0.7635), (-0.4731, -0.295, -0.8297), (-0.454, 0.005191, -0.8297), (-0.4731, -0.295, -0.6433), (-0.454, 0.005191, -0.6433), (-0.254, -0.295, -0.8297), (-0.254, 0.005191, -0.8297), (-0.254, -0.295, -0.6433), (-0.254, 0.005191, -0.6433), (-0.2214, 0.005356, -0.6433), (-0.1559, -0.2952, -0.6433), (-0.2214, 0.005356, -0.8297), (-0.1559, -0.2952, -0.8297), (-0.1325, 0.08922, -0.6433), (-0.002803, -0.1914, -0.6433), (-0.1325, 0.08922, -0.8297), (-0.002803, -0.1914, -0.8297), (-0.02932, 0.2165, -0.6791), (0.1477, 0.08021, -0.6791), (-0.02932, 0.2165, -0.7939), (0.1477, 0.08021, -0.7939), (0.07233, -0.08111, -0.8276), (-0.07866, 0.1399, -0.8276), (-0.07866, 0.1399, -0.6455), (0.07233, -0.08111, -0.6455), (0.04484, 0.6305, -0.7069), (0.04484, 0.6305, -0.7662), (0.1603, 0.6309, -0.7069), (0.1603, 0.6309, -0.7662), (0.2144, 0.5769, -0.7939), (-0.008971, 0.5762, -0.7939), (0.2144, 0.5769, -0.6791), (-0.008971, 0.5762, -0.6791), (-0.008463, 0.4081, -0.6791), (-0.008463, 0.4081, -0.7939), (0.2149, 0.4087, -0.6791), (0.2149, 0.4087, -0.7939), (0.197, 0.2395, -0.7939), (-0.025, 0.2639, -0.7939), (0.197, 0.2395, -0.6791), (-0.025, 0.2639, -0.6791), (0.1012, 0.5795, 0.976), (0.1531, 0.5495, 0.976), (0.1531, 0.4895, 0.976), (0.1012, 0.4595, 0.976), (0.04922, 0.4895, 0.976), (0.04922, 0.5495, 0.976), (0.1531, 0.5495, -0.9466), (0.1531, 0.4895, -0.9466), (0.1012, 0.4595, -0.9466), (0.04922, 0.4895, -0.9466), (0.04922, 0.5495, -0.9466), (0.1012, 0.5795, -0.9466)], [], [(92, 1, 3, 93), (93, 3, 5, 94), (94, 5, 7, 95), (95, 7, 9, 96), (3, 1, 11, 9, 7, 5), (96, 9, 11, 97), (97, 11, 1, 92), (0, 2, 4, 6, 8, 10), (15, 14, 18, 19), (16, 23, 21, 18), (17, 16, 12, 13), (12, 16, 18, 14), (17, 13, 15, 19), (23, 27, 25, 21), (19, 20, 22, 17), (18, 21, 20, 19), (17, 22, 23, 16), (33, 30, 31, 32), (20, 24, 26, 22), (22, 26, 27, 23), (21, 25, 24, 20), (30, 49, 48, 31), (35, 29, 28, 34), (32, 31, 29, 35), (34, 28, 30, 33), (24, 34, 33, 26), (27, 32, 35, 25), (25, 35, 34, 24), (26, 33, 32, 27), (41, 37, 39, 40), (42, 38, 36, 43), (40, 39, 38, 42), (36, 38, 39, 37), (46, 42, 43, 44), (45, 41, 40, 47), (44, 43, 41, 45), (43, 36, 37, 41), (50, 46, 44, 51), (48, 47, 46, 50), (51, 44, 45, 49), (47, 40, 42, 46), (28, 51, 49, 30), (31, 48, 50, 29), (29, 50, 51, 28), (49, 45, 47, 48), (55, 54, 58, 59), (56, 63, 61, 58), (57, 56, 52, 53), (52, 56, 58, 54), (57, 53, 55, 59), (63, 67, 65, 61), (59, 60, 62, 57), (58, 61, 60, 59), (57, 62, 63, 56), (73, 70, 71, 72), (60, 64, 66, 62), (62, 66, 67, 63), (61, 65, 64, 60), (70, 89, 88, 71), (75, 69, 68, 74), (72, 71, 69, 75), (74, 68, 70, 73), (64, 74, 73, 66), (67, 72, 75, 65), (65, 75, 74, 64), (66, 73, 72, 67), (81, 77, 79, 80), (82, 78, 76, 83), (80, 79, 78, 82), (76, 78, 79, 77), (86, 82, 83, 84), (85, 81, 80, 87), (84, 83, 81, 85), (83, 76, 77, 81), (90, 86, 84, 91), (88, 87, 86, 90), (91, 84, 85, 89), (87, 80, 82, 86), (68, 91, 89, 70), (71, 88, 90, 69), (69, 90, 91, 68), (89, 85, 87, 88), (12, 14, 15, 13), (52, 54, 55, 53), (102, 97, 92, 103), (101, 96, 97, 102), (100, 95, 96, 101), (99, 94, 95, 100), (98, 93, 94, 99), (103, 92, 93, 98), (0, 103, 98, 2), (2, 98, 99, 4), (4, 99, 100, 6), (6, 100, 101, 8), (8, 101, 102, 10), (10, 102, 103, 0)])
me_cylinder.polygons.foreach_set('use_smooth', [True] * 96)
me_cylinder.use_remesh_preserve_volume = False
me_cylinder.use_remesh_preserve_attributes = False
me_cylinder.use_mirror_vertex_groups = False
me_cylinder.update()

# ---- objects
ob_lamp_001 = bpy.data.objects.new('Lamp.001', light_lamp_001)
ob_lamp = bpy.data.objects.new('Lamp', light_lamp)
ob_camera = bpy.data.objects.new('Camera', cam_camera)
ob_cube_003 = bpy.data.objects.new('Cube.003', me_cube_004)
ob_cube_002 = bpy.data.objects.new('Cube.002', me_cube_003)
ob_cylinder_002 = bpy.data.objects.new('Cylinder.002', me_cylinder_003)
ob_cylinder = bpy.data.objects.new('Cylinder', me_cylinder)

# ---- transforms, parenting, visibility, modifiers, constraints
ob_lamp_001.location = (5.694, 0.6938, 5.904)
ob_lamp_001.rotation_euler = (0.6503, 0.05522, 1.866)
ob_lamp_001.lock_rotations_4d = False
ob_lamp_001.empty_display_type = 'ARROWS'
ob_lamp_001.color = (0.0, 0.0, 0.0, 0.0)
ob_lamp_001.lineart.crease_threshold = 0.0
ob_lamp.location = (8.774, -4.115, 5.904)
ob_lamp.rotation_euler = (0.6503, 0.05522, 1.866)
ob_lamp.lock_rotations_4d = False
ob_lamp.empty_display_type = 'ARROWS'
ob_lamp.color = (0.0, 0.0, 0.0, 0.0)
ob_lamp.lineart.crease_threshold = 0.0
ob_camera.location = (7.46, 7.798, 5.344)
ob_camera.rotation_euler = (1.109, 0.01082, 2.386)
ob_camera.lock_rotations_4d = False
ob_camera.empty_display_type = 'ARROWS'
ob_camera.color = (0.0, 0.0, 0.0, 0.0)
ob_camera.display_type = 'WIRE'
ob_camera.lineart.crease_threshold = 0.0
ob_cube_003.location = (0.0, 3.109, 0.6524)
ob_cube_003.rotation_euler = (-1.415e-07, 4.222, 1.571)
ob_cube_003.scale = (1.913, 1.187, 0.06218)
ob_cube_003.lineart.crease_threshold = 0.0
_m = ob_cube_003.modifiers.new('Subsurf', 'SUBSURF')
_m.uv_smooth = 'PRESERVE_CORNERS'
_m.quality = 2
_m.levels = 2
_m.show_only_control_edges = False
ob_cube_002.location = (1.15e-05, -0.6067, -2.042)
ob_cube_002.rotation_euler = (0.0, -0.0, 1.571)
ob_cube_002.scale = (0.1948, 0.4331, -0.08595)
ob_cube_002.lineart.crease_threshold = 0.0
_m = ob_cube_002.modifiers.new('Subsurf', 'SUBSURF')
_m.uv_smooth = 'PRESERVE_CORNERS'
_m.quality = 2
_m.levels = 2
_m.show_only_control_edges = False
ob_cylinder_002.location = (0.002806, 1.498, -2.077)
ob_cylinder_002.rotation_euler = (1.571, -0.0, 1.571)
ob_cylinder_002.lineart.crease_threshold = 0.0
_m = ob_cylinder_002.modifiers.new('Subsurf', 'SUBSURF')
_m.uv_smooth = 'PRESERVE_CORNERS'
_m.quality = 2
_m.levels = 2
_m.show_only_control_edges = False
ob_cylinder.location = (0.03155, 1.978, 1.964)
ob_cylinder.rotation_euler = (1.571, -0.0, 1.571)
ob_cylinder.lineart.crease_threshold = 0.0
_m = ob_cylinder.modifiers.new('Subsurf', 'SUBSURF')
_m.uv_smooth = 'PRESERVE_CORNERS'
_m.quality = 2
_m.levels = 2
_m.show_only_control_edges = False

# ---- collection membership
col_collection_1.objects.link(ob_lamp_001)
col_collection_1.objects.link(ob_lamp)
col_collection_1.objects.link(ob_camera)
col_collection_2.objects.link(ob_cube_003)
col_collection_2.objects.link(ob_cube_002)
col_collection_2.objects.link(ob_cylinder_002)
col_collection_2.objects.link(ob_cylinder)

# ---- scene / render settings (as saved in the file)
scene.camera = ob_camera
scene.frame_start = 1; scene.frame_end = 250; scene.frame_set(1)
scene.render.engine = 'BLENDER_EEVEE_NEXT'
scene.render.resolution_percentage = 50
scene.render.dither_intensity = 0.0
scene.cycles.use_denoising = False
scene.cycles.samples = 128
scene.cycles.sampling_pattern = 'TABULATED_SOBOL'
scene.cycles.light_sampling_threshold = 0.0
scene.cycles.use_adaptive_sampling = False
scene.cycles.use_light_tree = False
scene.cycles.blur_glossy = 0.0
scene.cycles.sample_clamp_indirect = 0.0
scene.view_settings.view_transform = 'Standard'
bpy.context.view_layer.update()
